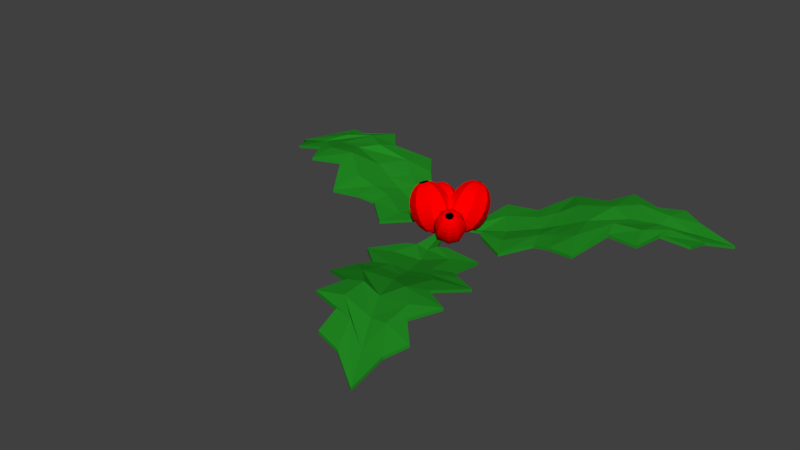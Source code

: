 # Source: Mistletoe.blend  (saved by Blender 2.78.0; exported with 4.5.12 LTS)
import bpy
from mathutils import Matrix  # noqa: F401  (used for matrix-valued properties, if any)

bpy.ops.wm.read_factory_settings(use_empty=True)
scene = bpy.context.scene
scene.name = 'Scene'

# ---- collections
col_collection_1 = bpy.data.collections.new('Collection 1'); scene.collection.children.link(col_collection_1)

# ---- materials (node trees are filled in below, after node groups)
mat_leaves = bpy.data.materials.new('Leaves')
mat_leaves.alpha_threshold = 0.0
mat_leaves.use_transparent_shadow = False
mat_leaves.diffuse_color = (0.016, 0.2582, 0.016, 1.0)
mat_leaves.roughness = 0.5
mat_red = bpy.data.materials.new('Red')
mat_red.alpha_threshold = 0.0
mat_red.use_transparent_shadow = False
mat_red.diffuse_color = (1.0, 0.0, 0.0, 1.0)
mat_red.roughness = 0.5
mat_black = bpy.data.materials.new('Black')
mat_black.alpha_threshold = 0.0
mat_black.use_transparent_shadow = False
mat_black.diffuse_color = (0.0, 0.0, 0.0, 1.0)
mat_black.roughness = 0.5

# ---- material node trees

# ---- world
world_world = bpy.data.worlds.new('World'); scene.world = world_world
world_world.color = (0.05088, 0.05088, 0.05088)
world_world.use_sun_shadow = False
world_world.sun_shadow_jitter_overblur = 0.0
world_world.cycles.sampling_method = 'MANUAL'

# ---- meshes
me_sphere_003 = bpy.data.meshes.new('Sphere.003')
me_sphere_003.from_pydata([(-0.0153, 0.03964, -0.01204), (-0.0509, 0.04245, 0.02737), (-0.04472, 0.04264, 0.02915), (-0.03801, 0.042, 0.02899), (-0.03123, 0.04056, 0.02689), (-0.02484, 0.03843, 0.023), (-0.01928, 0.03576, 0.01759), (-0.01492, 0.03272, 0.01101), (-0.01207, 0.02952, 0.003723), (-0.0109, 0.02637, -0.003778), (-0.01152, 0.02351, -0.01098), (-0.01387, 0.02111, -0.0174), (-0.01779, 0.01935, -0.02258), (-0.04675, 0.03833, 0.03004), (-0.04193, 0.03366, 0.03071), (-0.03677, 0.02877, 0.02932), (-0.03163, 0.02399, 0.02597), (-0.02685, 0.01965, 0.0209), (-0.02276, 0.01604, 0.01444), (-0.01963, 0.01341, 0.007036), (-0.01769, 0.01194, -0.0008072), (-0.01706, 0.01172, -0.008555), (-0.01778, 0.01277, -0.01568), (-0.01981, 0.01503, -0.0217), (-0.05093, 0.03619, 0.02883), (-0.05, 0.02953, 0.02836), (-0.04819, 0.02293, 0.02601), (-0.04562, 0.01684, 0.02192), (-0.04245, 0.01167, 0.01637), (-0.03891, 0.007775, 0.009754), (-0.03523, 0.005425, 0.00251), (-0.03168, 0.004776, -0.004864), (-0.02848, 0.005873, -0.01187), (-0.02586, 0.008641, -0.01802), (-0.02399, 0.01289, -0.02291), (-0.05481, 0.03748, 0.02622), (-0.05751, 0.03202, 0.02333), (-0.0588, 0.02645, 0.0189), (-0.05861, 0.02115, 0.01321), (-0.05694, 0.01648, 0.00666), (-0.05391, 0.01276, -0.0003015), (-0.04973, 0.01024, -0.007203), (-0.04467, 0.009091, -0.01357), (-0.03909, 0.009396, -0.01898), (-0.03336, 0.01113, -0.02305), (-0.02788, 0.01418, -0.02551), (-0.02301, 0.01833, -0.02619), (-0.05612, 0.04144, 0.02376), (-0.06004, 0.03968, 0.01857), (-0.06239, 0.03728, 0.01215), (-0.063, 0.03441, 0.004949), (-0.06184, 0.03127, -0.002551), (-0.05899, 0.02807, -0.009837), (-0.05463, 0.02503, -0.01641), (-0.04906, 0.02235, -0.02183), (-0.04268, 0.02022, -0.02572), (-0.0359, 0.01879, -0.02782), (-0.02919, 0.01814, -0.02798), (-0.0541, 0.04576, 0.02287), (-0.05613, 0.04801, 0.01685), (-0.05685, 0.04907, 0.009727), (-0.05622, 0.04885, 0.001979), (-0.05428, 0.04738, -0.005864), (-0.05115, 0.04474, -0.01327), (-0.04706, 0.04113, -0.01973), (-0.04228, 0.03679, -0.0248), (-0.03714, 0.03201, -0.02815), (-0.03198, 0.02712, -0.02953), (-0.02716, 0.02246, -0.02887), (-0.04991, 0.0479, 0.02408), (-0.04805, 0.05215, 0.01919), (-0.04543, 0.05491, 0.01304), (-0.04223, 0.05601, 0.006036), (-0.03868, 0.05536, -0.001339), (-0.035, 0.05301, -0.008582), (-0.03146, 0.04912, -0.0152), (-0.02829, 0.04395, -0.02074), (-0.02572, 0.03786, -0.02483), (-0.0239, 0.03126, -0.02719), (-0.02298, 0.0246, -0.02766), (-0.04603, 0.04661, 0.02668), (-0.04055, 0.04965, 0.02422), (-0.03482, 0.05139, 0.02015), (-0.02924, 0.0517, 0.01474), (-0.02418, 0.05055, 0.008374), (-0.01999, 0.04803, 0.001473), (-0.01696, 0.04431, -0.005488), (-0.0151, 0.03434, -0.01772), (-0.0164, 0.02877, -0.02216), (-0.0191, 0.02331, -0.02505), (-0.003341, -0.0288, -0.0122), (0.03026, -0.0409, 0.0272), (0.02425, -0.03945, 0.02898), (0.01795, -0.03706, 0.02882), (0.01179, -0.03389, 0.02672), (0.006187, -0.03015, 0.02283), (0.001526, -0.02611, 0.01742), (-0.001877, -0.02202, 0.01084), (-0.00379, -0.01818, 0.003554), (-0.004083, -0.01485, -0.003946), (-0.002735, -0.01224, -0.01115), (0.0001615, -0.01055, -0.01756), (0.004409, -0.00988, -0.02275), (0.02734, -0.03582, 0.02987), (0.02393, -0.03005, 0.03054), (0.02024, -0.02398, 0.02915), (0.01654, -0.01801, 0.0258), (0.01307, -0.01256, 0.02073), (0.01007, -0.008003, 0.01427), (0.007754, -0.00464, 0.006867), (0.006268, -0.002705, -0.0009758), (0.005716, -0.00233, -0.008724), (0.006137, -0.003539, -0.01585), (0.007502, -0.006251, -0.02187), (0.03194, -0.03486, 0.02866), (0.0328, -0.02819, 0.02819), (0.0328, -0.02135, 0.02584), (0.03192, -0.01479, 0.02175), (0.03022, -0.008973, 0.0162), (0.02783, -0.004285, 0.009585), (0.02491, -0.001049, 0.002342), (0.02165, 0.0005145, -0.005033), (0.01827, 0.0002992, -0.01204), (0.01502, -0.00168, -0.01819), (0.0121, -0.005289, -0.02308), (0.03535, -0.03713, 0.02606), (0.03939, -0.03257, 0.02317), (0.0421, -0.02754, 0.01873), (0.04332, -0.02238, 0.01304), (0.04294, -0.01744, 0.006491), (0.041, -0.01305, -0.0004701), (0.03762, -0.009512, -0.007371), (0.03305, -0.007073, -0.01374), (0.02758, -0.005896, -0.01915), (0.0216, -0.006061, -0.02322), (0.01551, -0.007556, -0.02568), (0.009718, -0.01028, -0.02636), (0.03557, -0.0413, 0.02359), (0.03981, -0.04063, 0.0184), (0.04271, -0.03893, 0.01198), (0.04406, -0.03633, 0.004781), (0.04377, -0.03299, -0.002719), (0.04185, -0.02915, -0.01001), (0.03845, -0.02507, -0.01658), (0.03379, -0.02102, -0.022), (0.02819, -0.01729, -0.02589), (0.02203, -0.01411, -0.02799), (0.01573, -0.01173, -0.02815), (0.03247, -0.04493, 0.0227), (0.03384, -0.04764, 0.01668), (0.03426, -0.04885, 0.009558), (0.03371, -0.04847, 0.00181), (0.03222, -0.04654, -0.006032), (0.0299, -0.04317, -0.01344), (0.02691, -0.03861, -0.0199), (0.02344, -0.03316, -0.02497), (0.01974, -0.0272, -0.02832), (0.01605, -0.02112, -0.0297), (0.01263, -0.01535, -0.02904), (0.02788, -0.04589, 0.02391), (0.02496, -0.0495, 0.01903), (0.0217, -0.05148, 0.01287), (0.01833, -0.05169, 0.005868), (0.01507, -0.05013, -0.001507), (0.01214, -0.04689, -0.008751), (0.009752, -0.0422, -0.01537), (0.008059, -0.03638, -0.02091), (0.007179, -0.02983, -0.025), (0.007171, -0.02298, -0.02736), (0.008038, -0.01632, -0.02782), (0.02447, -0.04362, 0.02651), (0.01838, -0.04512, 0.02405), (0.01239, -0.04528, 0.01998), (0.006929, -0.0441, 0.01458), (0.002354, -0.04166, 0.008206), (-0.00102, -0.03813, 0.001305), (-0.002962, -0.03374, -0.005657), (-0.002129, -0.02363, -0.01789), (0.0005899, -0.0186, -0.02233), (0.004631, -0.01405, -0.02522), (0.03902, 0.01481, -0.005652), (0.01543, 0.05316, 0.04403), (0.02021, 0.04701, 0.04628), (0.02454, 0.0397, 0.04608), (0.02812, 0.03173, 0.04344), (0.0307, 0.02364, 0.03853), (0.03211, 0.01599, 0.0317), (0.03225, 0.009286, 0.02341), (0.03112, 0.003997, 0.01422), (0.02878, 0.0004791, 0.004761), (0.02541, -0.001027, -0.004321), (0.02122, -0.000418, -0.01241), (0.01651, 0.002263, -0.01895), (0.01431, 0.04587, 0.0474), (0.01314, 0.0375, 0.04824), (0.01199, 0.02861, 0.04649), (0.01095, 0.01982, 0.04228), (0.01008, 0.01172, 0.03588), (0.009447, 0.004871, 0.02773), (0.009089, -0.0002686, 0.0184), (0.009032, -0.003345, 0.008507), (0.00928, -0.004149, -0.001263), (0.009816, -0.002626, -0.01025), (0.0106, 0.001121, -0.01783), (0.009025, 0.04854, 0.04587), (0.002927, 0.04265, 0.04529), (-0.00245, 0.0359, 0.04232), (-0.006739, 0.02874, 0.03716), (-0.009648, 0.02168, 0.03017), (-0.01098, 0.01518, 0.02182), (-0.01064, 0.009685, 0.01269), (-0.008658, 0.005579, 0.003391), (-0.005164, 0.003137, -0.00544), (-0.0003969, 0.002526, -0.0132), (0.005318, 0.003788, -0.01936), (0.007451, 0.05345, 0.04259), (-0.0001135, 0.05214, 0.03895), (-0.00675, 0.04932, 0.03335), (-0.01201, 0.04519, 0.02618), (-0.01552, 0.04002, 0.01792), (-0.01706, 0.03416, 0.009144), (-0.01652, 0.02803, 0.0004424), (-0.01392, 0.02202, -0.00759), (-0.009464, 0.01656, -0.01441), (-0.003438, 0.01202, -0.01954), (0.003744, 0.008702, -0.02264), (0.01159, 0.006835, -0.02351), (0.01051, 0.05774, 0.03948), (0.0058, 0.06042, 0.03294), (0.001613, 0.06103, 0.02485), (-0.001764, 0.05952, 0.01577), (-0.004099, 0.056, 0.006308), (-0.005234, 0.05071, -0.00288), (-0.005092, 0.04401, -0.01117), (-0.003683, 0.03636, -0.018), (-0.001101, 0.02827, -0.02291), (0.002476, 0.0203, -0.02555), (0.006804, 0.01299, -0.02576), (0.01641, 0.05888, 0.03836), (0.0172, 0.06263, 0.03077), (0.01774, 0.06415, 0.02179), (0.01799, 0.06334, 0.01202), (0.01793, 0.06027, 0.00213), (0.01757, 0.05513, -0.007205), (0.01694, 0.04828, -0.01535), (0.01607, 0.04018, -0.02175), (0.01502, 0.03139, -0.02597), (0.01388, 0.0225, -0.02772), (0.01271, 0.01413, -0.02688), (0.0217, 0.05621, 0.03989), (0.02742, 0.05747, 0.03373), (0.03218, 0.05686, 0.02597), (0.03568, 0.05442, 0.01714), (0.03766, 0.05031, 0.007837), (0.038, 0.04482, -0.001297), (0.03667, 0.03832, -0.009644), (0.03376, 0.03126, -0.01663), (0.02947, 0.0241, -0.02179), (0.02409, 0.01735, -0.02476), (0.01799, 0.01146, -0.02535), (0.02328, 0.0513, 0.04317), (0.03046, 0.04798, 0.04007), (0.03648, 0.04343, 0.03493), (0.04094, 0.03798, 0.02812), (0.04353, 0.03197, 0.02008), (0.04408, 0.02584, 0.01138), (0.04254, 0.01998, 0.002604), (0.03377, 0.01068, -0.01282), (0.02713, 0.007857, -0.01842), (0.01957, 0.006547, -0.02207), (-0.02271, 0.01668, -0.008508), (-0.04332, -0.01005, 0.04943), (-0.03753, -0.004402, 0.05001), (-0.0312, 0.0008628, 0.04791), (-0.02476, 0.005384, 0.04329), (-0.01864, 0.008853, 0.03645), (-0.01327, 0.01103, 0.02787), (-0.009016, 0.01178, 0.01812), (-0.00616, 0.01103, 0.007875), (-0.0049, 0.008853, -0.002171), (-0.005323, 0.005384, -0.01133), (-0.007399, 0.0008628, -0.01899), (-0.01099, -0.004402, -0.02461), (-0.03533, -0.01005, 0.05079), (-0.02694, -0.01005, 0.04943), (-0.01873, -0.01005, 0.04543), (-0.01126, -0.01005, 0.03908), (-0.005044, -0.01005, 0.0308), (-0.0004964, -0.01005, 0.02115), (0.002069, -0.01005, 0.0108), (0.002478, -0.01005, 0.0004535), (0.0007011, -0.01005, -0.00919), (-0.003139, -0.01005, -0.01747), (-0.008781, -0.01005, -0.02383), (-0.03753, -0.0157, 0.05001), (-0.0312, -0.02097, 0.04791), (-0.02476, -0.02549, 0.04329), (-0.01864, -0.02896, 0.03645), (-0.01327, -0.03114, 0.02787), (-0.009016, -0.03188, 0.01812), (-0.00616, -0.03114, 0.007875), (-0.0049, -0.02896, -0.002171), (-0.005323, -0.02549, -0.01133), (-0.007399, -0.02097, -0.01899), (-0.01099, -0.0157, -0.02461), (-0.04286, -0.01804, 0.04811), (-0.04148, -0.02549, 0.04425), (-0.0393, -0.03188, 0.03811), (-0.03645, -0.03679, 0.03012), (-0.03314, -0.03987, 0.0208), (-0.02958, -0.04092, 0.0108), (-0.02603, -0.03987, 0.000807), (-0.02271, -0.03679, -0.008508), (-0.01987, -0.03188, -0.01651), (-0.01768, -0.02549, -0.02265), (-0.01631, -0.01804, -0.0265), (-0.01584, -0.01005, -0.02782), (-0.04818, -0.0157, 0.04622), (-0.05177, -0.02097, 0.04059), (-0.05384, -0.02549, 0.03294), (-0.05427, -0.02896, 0.02378), (-0.05301, -0.03114, 0.01373), (-0.05015, -0.03188, 0.003486), (-0.04589, -0.03114, -0.006261), (-0.04052, -0.02896, -0.01485), (-0.03441, -0.02549, -0.02168), (-0.02797, -0.02097, -0.0263), (-0.02163, -0.0157, -0.0284), (-0.05038, -0.01005, 0.04543), (-0.05603, -0.01005, 0.03908), (-0.05987, -0.01005, 0.0308), (-0.06164, -0.01005, 0.02115), (-0.06124, -0.01005, 0.0108), (-0.05867, -0.01005, 0.0004553), (-0.05412, -0.01005, -0.009189), (-0.0479, -0.01005, -0.01747), (-0.04043, -0.01005, -0.02383), (-0.03223, -0.01005, -0.02782), (-0.02384, -0.01005, -0.02918), (-0.04818, -0.004402, 0.04622), (-0.05177, 0.0008628, 0.04059), (-0.05384, 0.005384, 0.03294), (-0.05427, 0.008853, 0.02378), (-0.05301, 0.01103, 0.01373), (-0.05015, 0.01178, 0.003486), (-0.04589, 0.01103, -0.006261), (-0.04052, 0.008853, -0.01485), (-0.03441, 0.005384, -0.02168), (-0.02797, 0.0008629, -0.0263), (-0.02163, -0.004402, -0.0284), (-0.04286, -0.002062, 0.04811), (-0.04148, 0.005384, 0.04425), (-0.0393, 0.01178, 0.03811), (-0.03645, 0.01668, 0.03012), (-0.03314, 0.01977, 0.0208), (-0.02958, 0.02082, 0.0108), (-0.02603, 0.01977, 0.000807), (-0.01987, 0.01178, -0.01651), (-0.01768, 0.005384, -0.02265), (-0.01631, -0.002062, -0.0265), (0.07305, -0.3628, 0.005568), (0.07306, -0.3628, 0.0008192), (-0.02233, -0.07469, -0.02142), (-0.02233, -0.07469, -0.02609), (0.1794, -0.3141, 0.005197), (0.1794, -0.314, 0.0004477), (0.0343, -0.04878, -0.02142), (0.0343, -0.04878, -0.02609), (0.005984, -0.06173, -0.02867), (0.005984, -0.06173, -0.03334), (0.1601, -0.4004, -0.02109), (0.1601, -0.4004, -0.02576), (-0.008174, -0.06821, -0.02142), (0.1108, -0.37, -0.007023), (-0.008174, -0.06821, -0.02609), (0.1108, -0.3701, -0.002212), (0.02014, -0.05525, -0.02609), (0.164, -0.3457, -0.00245), (0.02014, -0.05525, -0.02142), (0.164, -0.3456, -0.007263), (-0.05647, -0.1241, -0.0213), (-0.01516, -0.1599, -0.01454), (-0.02073, -0.1874, -0.008255), (-0.03188, -0.2287, -0.003999), (0.02417, -0.2568, 0.01441), (0.014, -0.3049, 0.0153), (0.06416, -0.3195, 0.0145), (0.06419, -0.3194, 0.009648), (0.01399, -0.3049, 0.0107), (0.02417, -0.2568, 0.009739), (-0.03188, -0.2287, -0.008669), (-0.02073, -0.1874, -0.01293), (-0.01516, -0.1599, -0.01921), (-0.05647, -0.1241, -0.02597), (0.1481, -0.281, 0.01413), (0.1689, -0.234, 0.01546), (0.1261, -0.2102, 0.01448), (0.1495, -0.1457, -0.003999), (0.1128, -0.1263, -0.008255), (0.09112, -0.1113, -0.01454), (0.09397, -0.05527, -0.0213), (0.09397, -0.05527, -0.02597), (0.09112, -0.1113, -0.01921), (0.1128, -0.1263, -0.01293), (0.1495, -0.1457, -0.008669), (0.1261, -0.2102, 0.009806), (0.1689, -0.2341, 0.01086), (0.1481, -0.2809, 0.009267), (0.02103, -0.09594, -0.03103), (0.04108, -0.1465, -0.01946), (0.05109, -0.1735, -0.01043), (0.06323, -0.2068, 0.001246), (0.0862, -0.2616, 0.01007), (0.1069, -0.3028, 0.004515), (0.1322, -0.3489, -0.01018), (0.02103, -0.09594, -0.02636), (0.04108, -0.1465, -0.01479), (0.05109, -0.1735, -0.005763), (0.06323, -0.2068, 0.005916), (0.0862, -0.2616, 0.01474), (0.1069, -0.3028, 0.009185), (0.1322, -0.3489, -0.005513), (-0.01806, -0.1091, -0.02057), (0.01236, -0.1514, -0.01191), (0.01465, -0.1782, -0.005362), (0.01315, -0.2126, 0.005227), (0.05188, -0.2532, 0.02015), (0.05567, -0.2957, 0.01961), (0.09223, -0.3242, 0.01321), (-0.01806, -0.1091, -0.02524), (0.01236, -0.1514, -0.01658), (0.01465, -0.1782, -0.01003), (0.01315, -0.2126, 0.0005566), (0.05188, -0.2532, 0.01197), (0.05567, -0.2957, 0.01494), (0.09223, -0.3242, 0.00503), (0.05716, -0.07465, -0.02524), (0.0655, -0.1271, -0.01658), (0.0814, -0.1476, -0.01003), (0.1038, -0.1711, 0.0005566), (0.1028, -0.23, 0.01569), (0.1331, -0.2602, 0.01481), (0.1342, -0.305, 0.008261), (0.05716, -0.07465, -0.02057), (0.0655, -0.1271, -0.01191), (0.0814, -0.1476, -0.005362), (0.1038, -0.1711, 0.005227), (0.1028, -0.23, 0.02036), (0.1331, -0.2602, 0.01948), (0.1342, -0.305, 0.01293), (-0.331, 0.1567, 0.005568), (-0.331, 0.1567, 0.0008192), (-0.04433, 0.05713, -0.02142), (-0.04433, 0.05713, -0.02609), (-0.357, 0.04263, 0.005197), (-0.357, 0.0426, 0.0004477), (-0.05822, -0.003584, -0.02142), (-0.05822, -0.003584, -0.02609), (-0.05128, 0.02677, -0.02867), (-0.05128, 0.02677, -0.03334), (-0.4138, 0.1105, -0.02109), (-0.4138, 0.1105, -0.02576), (-0.04781, 0.04195, -0.02142), (-0.3598, 0.1311, -0.007023), (-0.04781, 0.04195, -0.02609), (-0.3598, 0.1311, -0.002212), (-0.05475, 0.01159, -0.02609), (-0.3728, 0.07409, -0.00245), (-0.05475, 0.01159, -0.02142), (-0.3727, 0.07405, -0.007263), (-0.06279, 0.1143, -0.0213), (-0.1164, 0.1033, -0.01454), (-0.1347, 0.1244, -0.008255), (-0.1608, 0.1584, -0.003999), (-0.2172, 0.131, 0.01441), (-0.2491, 0.1683, 0.0153), (-0.2912, 0.1374, 0.0145), (-0.2912, 0.1373, 0.009648), (-0.2491, 0.1683, 0.0107), (-0.2172, 0.131, 0.009739), (-0.1608, 0.1584, -0.008669), (-0.1347, 0.1244, -0.01293), (-0.1164, 0.1033, -0.01921), (-0.06279, 0.1143, -0.02597), (-0.3117, 0.04733, 0.01413), (-0.2871, 0.002294, 0.01546), (-0.2422, 0.02172, 0.01448), (-0.2052, -0.03603, -0.003999), (-0.1675, -0.01871, -0.008255), (-0.1424, -0.01064, -0.01454), (-0.09967, -0.04699, -0.0213), (-0.09967, -0.04699, -0.02597), (-0.1424, -0.01064, -0.01921), (-0.1675, -0.01871, -0.01293), (-0.2052, -0.03603, -0.008669), (-0.2422, 0.02172, 0.009806), (-0.2871, 0.002317, 0.01086), (-0.3117, 0.04727, 0.009267), (-0.08758, 0.03564, -0.03103), (-0.1399, 0.05045, -0.01946), (-0.1675, 0.05898, -0.01043), (-0.2013, 0.06959, 0.001246), (-0.2587, 0.08468, 0.01007), (-0.304, 0.09336, 0.004515), (-0.3559, 0.1013, -0.01018), (-0.08758, 0.03564, -0.02636), (-0.1399, 0.05045, -0.01479), (-0.1675, 0.05898, -0.005763), (-0.2013, 0.06959, 0.005916), (-0.2587, 0.08468, 0.01474), (-0.304, 0.09336, 0.009185), (-0.3559, 0.1013, -0.005513), (-0.07422, 0.07465, -0.02057), (-0.1263, 0.07625, -0.01191), (-0.149, 0.09071, -0.005362), (-0.1754, 0.1129, 0.005227), (-0.2312, 0.1068, 0.02015), (-0.2672, 0.1297, 0.01961), (-0.3121, 0.118, 0.01321), (-0.07422, 0.07465, -0.02524), (-0.1263, 0.07625, -0.01658), (-0.149, 0.09071, -0.01003), (-0.1754, 0.1129, 0.0005566), (-0.2312, 0.1068, 0.01197), (-0.2672, 0.1297, 0.01494), (-0.3121, 0.118, 0.005029), (-0.09266, -0.005985, -0.02524), (-0.1393, 0.01927, -0.01658), (-0.1653, 0.01916, -0.01003), (-0.1976, 0.01565, 0.0005566), (-0.2437, 0.05223, 0.01569), (-0.2862, 0.04659, 0.01481), (-0.3223, 0.07296, 0.008261), (-0.09266, -0.005985, -0.02057), (-0.1393, 0.01927, -0.01191), (-0.1653, 0.01916, -0.005362), (-0.1976, 0.01565, 0.005227), (-0.2437, 0.05223, 0.02036), (-0.2862, 0.04659, 0.01948), (-0.3223, 0.07296, 0.01293), (0.2631, 0.1902, 0.01293), (0.2186, 0.185, 0.01948), (0.1914, 0.1519, 0.02036), (0.1327, 0.1474, 0.005227), (0.1114, 0.1228, -0.005362), (0.09243, 0.1051, -0.01191), (0.04104, 0.09182, -0.02057), (0.2631, 0.1902, 0.008261), (0.2186, 0.185, 0.01481), (0.1914, 0.1519, 0.01569), (0.1327, 0.1474, 0.0005566), (0.1114, 0.1228, -0.01003), (0.09243, 0.1051, -0.01658), (0.04104, 0.09182, -0.02524), (0.2862, 0.1503, 0.00503), (0.2613, 0.1112, 0.01494), (0.2193, 0.1034, 0.01197), (0.1825, 0.06101, 0.0005566), (0.1481, 0.05926, -0.01003), (0.1217, 0.05445, -0.01658), (0.0824, 0.02018, -0.02524), (0.2862, 0.1503, 0.01321), (0.2613, 0.1112, 0.01961), (0.2193, 0.1034, 0.02015), (0.1825, 0.06101, 0.005227), (0.1481, 0.05926, -0.005362), (0.1217, 0.05445, -0.01191), (0.0824, 0.02018, -0.02057), (0.307, 0.1924, -0.005513), (0.2635, 0.1628, 0.009185), (0.2244, 0.1384, 0.01474), (0.172, 0.1103, 0.005916), (0.1401, 0.0951, -0.005763), (0.114, 0.08258, -0.01479), (0.06564, 0.05786, -0.02636), (0.307, 0.1924, -0.01018), (0.2635, 0.1628, 0.004515), (0.2244, 0.1384, 0.01007), (0.172, 0.1103, 0.001246), (0.1401, 0.0951, -0.01043), (0.114, 0.08258, -0.01946), (0.06564, 0.05786, -0.03103), (0.2378, 0.2018, 0.009267), (0.1892, 0.2181, 0.01086), (0.1695, 0.1733, 0.009806), (0.1031, 0.1904, -0.008669), (0.0872, 0.152, -0.01293), (0.07434, 0.1291, -0.01921), (0.01828, 0.1266, -0.02597), (0.01828, 0.1266, -0.0213), (0.07434, 0.1291, -0.01454), (0.0872, 0.152, -0.008255), (0.1031, 0.1904, -0.003999), (0.1695, 0.1733, 0.01448), (0.1892, 0.2181, 0.01546), (0.2379, 0.2018, 0.01413), (0.101, -0.01664, -0.02597), (0.1328, 0.02786, -0.01921), (0.1606, 0.02491, -0.01293), (0.2028, 0.0177, -0.008669), (0.2255, 0.07615, 0.009739), (0.2743, 0.07055, 0.0107), (0.284, 0.1219, 0.009648), (0.2841, 0.1219, 0.0145), (0.2743, 0.07056, 0.0153), (0.2255, 0.07615, 0.01441), (0.2028, 0.0177, -0.003999), (0.1606, 0.02491, -0.008255), (0.1328, 0.02786, -0.01454), (0.101, -0.01664, -0.0213), (0.3008, 0.2237, -0.007263), (0.02522, 0.05314, -0.02142), (0.3008, 0.2237, -0.00245), (0.02522, 0.05314, -0.02609), (0.3301, 0.1731, -0.002212), (0.04079, 0.02617, -0.02609), (0.33, 0.1731, -0.007023), (0.04079, 0.02617, -0.02142), (0.3556, 0.225, -0.02576), (0.3556, 0.225, -0.02109), (0.033, 0.03966, -0.03334), (0.033, 0.03966, -0.02867), (0.01744, 0.06662, -0.02609), (0.01744, 0.06662, -0.02142), (0.2678, 0.2361, 0.0004477), (0.2679, 0.2361, 0.005197), (0.04857, 0.01269, -0.02609), (0.04857, 0.01269, -0.02142), (0.3264, 0.1348, 0.0008192), (0.3264, 0.1348, 0.005568), (-0.001418, -0.007932, -0.02329), (-0.001418, -0.007932, -0.02213), (-0.008412, -0.01113, -0.02329), (-0.004915, -0.009532, -0.02508), (-0.008412, -0.01113, -0.02213), (-0.004915, -0.009532, -0.02392), (-0.01661, 0.004042, -0.02322), (-0.01575, 0.007791, -0.02501), (-0.01489, 0.01154, -0.02437), (-0.01575, 0.007791, -0.02616), (-0.01489, 0.01154, -0.02322), (-0.01661, 0.004042, -0.02437), (0.005067, 0.01097, -0.02524), (0.003144, 0.0143, -0.02345), (0.005067, 0.01097, -0.02409), (0.00699, 0.007642, -0.0223), (0.00699, 0.007642, -0.02345), (0.003144, 0.0143, -0.0223), (-0.02246, -0.01293, -0.02594), (-0.02246, -0.01293, -0.02156), (-0.02246, 0.02064, -0.02594), (-0.02246, 0.02064, -0.02156), (0.01111, -0.01293, -0.02594), (0.01111, -0.01293, -0.02156), (0.01111, 0.02064, -0.02594), (0.01111, 0.02064, -0.02156)], [], [(86, 85, 7, 8), (83, 82, 4, 5), (89, 88, 11, 12), (80, 1, 2), (0, 86, 8, 9), (84, 83, 5, 6), (46, 89, 12), (81, 80, 2, 3), (87, 0, 9, 10), (85, 84, 6, 7), (82, 81, 3, 4), (88, 87, 10, 11), (6, 5, 16, 17), (46, 12, 23), (3, 2, 13, 14), (10, 9, 20, 21), (7, 6, 17, 18), (4, 3, 14, 15), (11, 10, 21, 22), (8, 7, 18, 19), (5, 4, 15, 16), (12, 11, 22, 23), (2, 1, 13), (9, 8, 19, 20), (16, 15, 26, 27), (23, 22, 33, 34), (13, 1, 24), (20, 19, 30, 31), (17, 16, 27, 28), (46, 23, 34), (14, 13, 24, 25), (21, 20, 31, 32), (18, 17, 28, 29), (15, 14, 25, 26), (22, 21, 32, 33), (19, 18, 29, 30), (29, 28, 39, 40), (26, 25, 36, 37), (33, 32, 43, 44), (30, 29, 40, 41), (27, 26, 37, 38), (34, 33, 44, 45), (24, 1, 35), (31, 30, 41, 42), (28, 27, 38, 39), (46, 34, 45), (25, 24, 35, 36), (32, 31, 42, 43), (39, 38, 50, 51), (46, 45, 57), (36, 35, 47, 48), (43, 42, 54, 55), (40, 39, 51, 52), (37, 36, 48, 49), (44, 43, 55, 56), (41, 40, 52, 53), (38, 37, 49, 50), (45, 44, 56, 57), (35, 1, 47), (42, 41, 53, 54), (53, 52, 63, 64), (50, 49, 60, 61), (57, 56, 67, 68), (47, 1, 58), (54, 53, 64, 65), (51, 50, 61, 62), (46, 57, 68), (48, 47, 58, 59), (55, 54, 65, 66), (52, 51, 62, 63), (49, 48, 59, 60), (56, 55, 66, 67), (63, 62, 73, 74), (60, 59, 70, 71), (67, 66, 77, 78), (64, 63, 74, 75), (61, 60, 71, 72), (68, 67, 78, 79), (58, 1, 69), (65, 64, 75, 76), (62, 61, 72, 73), (46, 68, 79), (59, 58, 69, 70), (66, 65, 76, 77), (76, 75, 86, 0), (73, 72, 83, 84), (46, 79, 89), (70, 69, 80, 81), (77, 76, 0, 87), (74, 73, 84, 85), (71, 70, 81, 82), (78, 77, 87, 88), (75, 74, 85, 86), (72, 71, 82, 83), (79, 78, 88, 89), (69, 1, 80), (176, 175, 97, 98), (173, 172, 94, 95), (179, 178, 101, 102), (170, 91, 92), (90, 176, 98, 99), (174, 173, 95, 96), (136, 179, 102), (171, 170, 92, 93), (177, 90, 99, 100), (175, 174, 96, 97), (172, 171, 93, 94), (178, 177, 100, 101), (96, 95, 106, 107), (136, 102, 113), (93, 92, 103, 104), (100, 99, 110, 111), (97, 96, 107, 108), (94, 93, 104, 105), (101, 100, 111, 112), (98, 97, 108, 109), (95, 94, 105, 106), (102, 101, 112, 113), (92, 91, 103), (99, 98, 109, 110), (106, 105, 116, 117), (113, 112, 123, 124), (103, 91, 114), (110, 109, 120, 121), (107, 106, 117, 118), (136, 113, 124), (104, 103, 114, 115), (111, 110, 121, 122), (108, 107, 118, 119), (105, 104, 115, 116), (112, 111, 122, 123), (109, 108, 119, 120), (119, 118, 129, 130), (116, 115, 126, 127), (123, 122, 133, 134), (120, 119, 130, 131), (117, 116, 127, 128), (124, 123, 134, 135), (114, 91, 125), (121, 120, 131, 132), (118, 117, 128, 129), (136, 124, 135), (115, 114, 125, 126), (122, 121, 132, 133), (129, 128, 140, 141), (136, 135, 147), (126, 125, 137, 138), (133, 132, 144, 145), (130, 129, 141, 142), (127, 126, 138, 139), (134, 133, 145, 146), (131, 130, 142, 143), (128, 127, 139, 140), (135, 134, 146, 147), (125, 91, 137), (132, 131, 143, 144), (143, 142, 153, 154), (140, 139, 150, 151), (147, 146, 157, 158), (137, 91, 148), (144, 143, 154, 155), (141, 140, 151, 152), (136, 147, 158), (138, 137, 148, 149), (145, 144, 155, 156), (142, 141, 152, 153), (139, 138, 149, 150), (146, 145, 156, 157), (153, 152, 163, 164), (150, 149, 160, 161), (157, 156, 167, 168), (154, 153, 164, 165), (151, 150, 161, 162), (158, 157, 168, 169), (148, 91, 159), (155, 154, 165, 166), (152, 151, 162, 163), (136, 158, 169), (149, 148, 159, 160), (156, 155, 166, 167), (166, 165, 176, 90), (163, 162, 173, 174), (136, 169, 179), (160, 159, 170, 171), (167, 166, 90, 177), (164, 163, 174, 175), (161, 160, 171, 172), (168, 167, 177, 178), (165, 164, 175, 176), (162, 161, 172, 173), (169, 168, 178, 179), (159, 91, 170), (266, 265, 187, 188), (263, 262, 184, 185), (269, 268, 191, 192), (260, 181, 182), (180, 266, 188, 189), (264, 263, 185, 186), (226, 269, 192), (261, 260, 182, 183), (267, 180, 189, 190), (265, 264, 186, 187), (262, 261, 183, 184), (268, 267, 190, 191), (186, 185, 196, 197), (226, 192, 203), (183, 182, 193, 194), (190, 189, 200, 201), (187, 186, 197, 198), (184, 183, 194, 195), (191, 190, 201, 202), (188, 187, 198, 199), (185, 184, 195, 196), (192, 191, 202, 203), (182, 181, 193), (189, 188, 199, 200), (196, 195, 206, 207), (203, 202, 213, 214), (193, 181, 204), (200, 199, 210, 211), (197, 196, 207, 208), (226, 203, 214), (194, 193, 204, 205), (201, 200, 211, 212), (198, 197, 208, 209), (195, 194, 205, 206), (202, 201, 212, 213), (199, 198, 209, 210), (209, 208, 219, 220), (206, 205, 216, 217), (213, 212, 223, 224), (210, 209, 220, 221), (207, 206, 217, 218), (214, 213, 224, 225), (204, 181, 215), (211, 210, 221, 222), (208, 207, 218, 219), (226, 214, 225), (205, 204, 215, 216), (212, 211, 222, 223), (219, 218, 230, 231), (226, 225, 237), (216, 215, 227, 228), (223, 222, 234, 235), (220, 219, 231, 232), (217, 216, 228, 229), (224, 223, 235, 236), (221, 220, 232, 233), (218, 217, 229, 230), (225, 224, 236, 237), (215, 181, 227), (222, 221, 233, 234), (233, 232, 243, 244), (230, 229, 240, 241), (237, 236, 247, 248), (227, 181, 238), (234, 233, 244, 245), (231, 230, 241, 242), (226, 237, 248), (228, 227, 238, 239), (235, 234, 245, 246), (232, 231, 242, 243), (229, 228, 239, 240), (236, 235, 246, 247), (243, 242, 253, 254), (240, 239, 250, 251), (247, 246, 257, 258), (244, 243, 254, 255), (241, 240, 251, 252), (248, 247, 258, 259), (238, 181, 249), (245, 244, 255, 256), (242, 241, 252, 253), (226, 248, 259), (239, 238, 249, 250), (246, 245, 256, 257), (256, 255, 266, 180), (253, 252, 263, 264), (226, 259, 269), (250, 249, 260, 261), (257, 256, 180, 267), (254, 253, 264, 265), (251, 250, 261, 262), (258, 257, 267, 268), (255, 254, 265, 266), (252, 251, 262, 263), (259, 258, 268, 269), (249, 181, 260), (356, 355, 277, 278), (353, 352, 274, 275), (359, 358, 281, 282), (350, 271, 272), (270, 356, 278, 279), (354, 353, 275, 276), (316, 359, 282), (351, 350, 272, 273), (357, 270, 279, 280), (355, 354, 276, 277), (352, 351, 273, 274), (358, 357, 280, 281), (276, 275, 286, 287), (316, 282, 293), (273, 272, 283, 284), (280, 279, 290, 291), (277, 276, 287, 288), (274, 273, 284, 285), (281, 280, 291, 292), (278, 277, 288, 289), (275, 274, 285, 286), (282, 281, 292, 293), (272, 271, 283), (279, 278, 289, 290), (286, 285, 296, 297), (293, 292, 303, 304), (283, 271, 294), (290, 289, 300, 301), (287, 286, 297, 298), (316, 293, 304), (284, 283, 294, 295), (291, 290, 301, 302), (288, 287, 298, 299), (285, 284, 295, 296), (292, 291, 302, 303), (289, 288, 299, 300), (299, 298, 309, 310), (296, 295, 306, 307), (303, 302, 313, 314), (300, 299, 310, 311), (297, 296, 307, 308), (304, 303, 314, 315), (294, 271, 305), (301, 300, 311, 312), (298, 297, 308, 309), (316, 304, 315), (295, 294, 305, 306), (302, 301, 312, 313), (309, 308, 320, 321), (316, 315, 327), (306, 305, 317, 318), (313, 312, 324, 325), (310, 309, 321, 322), (307, 306, 318, 319), (314, 313, 325, 326), (311, 310, 322, 323), (308, 307, 319, 320), (315, 314, 326, 327), (305, 271, 317), (312, 311, 323, 324), (323, 322, 333, 334), (320, 319, 330, 331), (327, 326, 337, 338), (317, 271, 328), (324, 323, 334, 335), (321, 320, 331, 332), (316, 327, 338), (318, 317, 328, 329), (325, 324, 335, 336), (322, 321, 332, 333), (319, 318, 329, 330), (326, 325, 336, 337), (333, 332, 343, 344), (330, 329, 340, 341), (337, 336, 347, 348), (334, 333, 344, 345), (331, 330, 341, 342), (338, 337, 348, 349), (328, 271, 339), (335, 334, 345, 346), (332, 331, 342, 343), (316, 338, 349), (329, 328, 339, 340), (336, 335, 346, 347), (346, 345, 356, 270), (343, 342, 353, 354), (316, 349, 359), (340, 339, 350, 351), (347, 346, 270, 357), (344, 343, 354, 355), (341, 340, 351, 352), (348, 347, 357, 358), (345, 344, 355, 356), (342, 341, 352, 353), (349, 348, 358, 359), (339, 271, 350), (424, 425, 418, 417), (400, 399, 402, 401), (412, 413, 434, 433), (437, 438, 410, 409), (410, 411, 432, 431), (376, 436, 408, 369), (382, 383, 425, 424), (385, 386, 428, 427), (383, 384, 426, 425), (369, 408, 429, 374), (426, 427, 420, 419), (439, 440, 412, 411), (395, 394, 407, 406), (372, 422, 415, 368), (362, 380, 422, 372), (408, 409, 430, 429), (384, 385, 427, 426), (409, 410, 431, 430), (411, 412, 433, 432), (385, 384, 389, 388), (430, 431, 391, 392), (429, 430, 392, 393), (398, 397, 404, 403), (397, 396, 405, 404), (386, 385, 388, 387), (413, 414, 435, 434), (401, 402, 437, 436), (402, 403, 438, 437), (403, 404, 439, 438), (404, 405, 440, 439), (447, 448, 395, 396), (380, 362, 363, 393), (448, 449, 394, 395), (449, 377, 364, 394), (377, 370, 371, 379), (446, 447, 396, 397), (431, 432, 390, 391), (396, 395, 406, 405), (374, 429, 393, 363), (381, 380, 393, 392), (407, 365, 379, 442), (415, 416, 444, 443), (419, 420, 448, 447), (378, 366, 367, 376), (435, 373, 361, 387), (458, 637, 640, 462), (405, 406, 441, 440), (382, 381, 392, 391), (444, 445, 398, 399), (432, 433, 389, 390), (384, 383, 390, 389), (383, 382, 391, 390), (366, 400, 401, 367), (422, 423, 416, 415), (394, 364, 365, 407), (442, 379, 371, 414), (362, 372, 374, 363), (445, 446, 397, 398), (399, 398, 403, 402), (433, 434, 388, 389), (381, 382, 424, 423), (436, 437, 409, 408), (427, 428, 421, 420), (425, 426, 419, 418), (423, 424, 417, 416), (443, 444, 399, 400), (386, 360, 375, 428), (380, 381, 423, 422), (367, 401, 436, 376), (378, 443, 400, 366), (416, 417, 445, 444), (421, 370, 377, 449), (414, 371, 373, 435), (440, 441, 413, 412), (406, 407, 442, 441), (420, 421, 449, 448), (418, 419, 447, 446), (368, 415, 443, 378), (364, 377, 379, 365), (360, 386, 387, 361), (438, 439, 411, 410), (441, 442, 414, 413), (428, 375, 370, 421), (375, 360, 361, 373), (434, 435, 387, 388), (417, 418, 446, 445), (617, 645, 646, 615), (370, 375, 373, 371), (470, 452, 453, 483), (468, 456, 457, 466), (484, 454, 455, 497), (465, 450, 451, 463), (539, 467, 454, 484), (525, 463, 451, 477), (532, 469, 461, 504), (518, 465, 460, 511), (467, 460, 461, 469), (468, 636, 637, 458), (452, 462, 464, 453), (476, 450, 465, 518), (504, 461, 463, 525), (460, 465, 463, 461), (454, 467, 469, 455), (497, 455, 469, 532), (511, 460, 467, 539), (376, 630, 631, 378), (458, 505, 533, 468), (505, 506, 534, 533), (506, 507, 535, 534), (507, 508, 536, 535), (508, 509, 537, 536), (509, 510, 538, 537), (510, 511, 539, 538), (457, 491, 526, 466), (491, 492, 527, 526), (492, 493, 528, 527), (493, 494, 529, 528), (494, 495, 530, 529), (495, 496, 531, 530), (496, 497, 532, 531), (459, 498, 519, 464), (498, 499, 520, 519), (499, 500, 521, 520), (500, 501, 522, 521), (501, 502, 523, 522), (502, 503, 524, 523), (503, 504, 525, 524), (452, 470, 512, 462), (470, 471, 513, 512), (471, 472, 514, 513), (472, 473, 515, 514), (473, 474, 516, 515), (474, 475, 517, 516), (475, 476, 518, 517), (462, 512, 505, 458), (512, 513, 506, 505), (513, 514, 507, 506), (514, 515, 508, 507), (515, 516, 509, 508), (516, 517, 510, 509), (517, 518, 511, 510), (466, 526, 498, 459), (526, 527, 499, 498), (527, 528, 500, 499), (528, 529, 501, 500), (529, 530, 502, 501), (530, 531, 503, 502), (531, 532, 504, 503), (464, 519, 483, 453), (519, 520, 482, 483), (520, 521, 481, 482), (521, 522, 480, 481), (522, 523, 479, 480), (523, 524, 478, 479), (524, 525, 477, 478), (468, 533, 490, 456), (533, 534, 489, 490), (534, 535, 488, 489), (535, 536, 487, 488), (536, 537, 486, 487), (537, 538, 485, 486), (538, 539, 484, 485), (456, 490, 491, 457), (490, 489, 492, 491), (489, 488, 493, 492), (488, 487, 494, 493), (487, 486, 495, 494), (486, 485, 496, 495), (485, 484, 497, 496), (450, 476, 477, 451), (476, 475, 478, 477), (475, 474, 479, 478), (474, 473, 480, 479), (473, 472, 481, 480), (472, 471, 482, 481), (471, 470, 483, 482), (603, 604, 601, 602), (623, 589, 588, 622), (592, 593, 584, 585), (606, 607, 598, 599), (591, 592, 585, 586), (605, 606, 599, 600), (560, 559, 597, 596), (557, 556, 600, 599), (559, 558, 598, 597), (545, 544, 591, 590), (604, 605, 600, 601), (607, 608, 597, 598), (615, 560, 596, 626), (556, 555, 601, 600), (593, 594, 583, 584), (590, 591, 586, 587), (558, 557, 599, 598), (544, 543, 592, 591), (543, 542, 593, 592), (627, 617, 615, 626), (612, 619, 618, 610), (547, 610, 618, 575), (540, 612, 625, 595), (595, 625, 624, 582), (609, 627, 626, 596), (542, 541, 594, 593), (585, 584, 549, 550), (586, 585, 550, 551), (587, 586, 551, 552), (588, 587, 552, 553), (622, 588, 553, 613), (569, 568, 540, 541), (611, 546, 589, 623), (571, 570, 542, 543), (573, 572, 544, 545), (621, 574, 546, 611), (568, 619, 612, 540), (625, 612, 610, 624), (575, 618, 616, 554), (629, 603, 602, 628), (549, 548, 576, 577), (551, 550, 578, 579), (553, 552, 580, 581), (562, 561, 568, 569), (564, 563, 570, 571), (566, 565, 572, 573), (546, 545, 590, 589), (603, 629, 614, 561), (368, 635, 634, 372), (561, 614, 619, 568), (554, 616, 628, 602), (614, 629, 628, 616), (611, 623, 622, 613), (555, 554, 602, 601), (570, 569, 541, 542), (572, 571, 543, 544), (574, 573, 545, 546), (374, 632, 633, 369), (582, 624, 610, 547), (619, 614, 616, 618), (594, 595, 582, 583), (607, 606, 564, 565), (606, 605, 563, 564), (605, 604, 562, 563), (604, 603, 561, 562), (617, 567, 574, 621), (567, 566, 573, 574), (541, 540, 595, 594), (584, 583, 548, 549), (620, 581, 560, 615), (580, 579, 558, 559), (578, 577, 556, 557), (576, 575, 554, 555), (609, 608, 566, 567), (589, 590, 587, 588), (583, 582, 547, 548), (581, 580, 559, 560), (579, 578, 557, 558), (577, 576, 555, 556), (627, 609, 567, 617), (608, 607, 565, 566), (608, 609, 596, 597), (565, 564, 571, 572), (563, 562, 569, 570), (613, 553, 581, 620), (552, 551, 579, 580), (550, 549, 577, 578), (548, 547, 575, 576), (634, 635, 633, 632), (635, 631, 630, 633), (640, 637, 639, 638), (637, 636, 641, 639), (645, 644, 642, 646), (644, 647, 643, 642), (466, 641, 636, 468), (464, 638, 639, 459), (372, 634, 632, 374), (378, 631, 635, 368), (459, 639, 641, 466), (621, 644, 645, 617), (615, 646, 642, 620), (611, 647, 644, 621), (369, 633, 630, 376), (613, 643, 647, 611), (620, 642, 643, 613), (462, 640, 638, 464), (648, 649, 651, 650), (650, 651, 655, 654), (654, 655, 653, 652), (652, 653, 649, 648), (650, 654, 652, 648), (655, 651, 649, 653)])
me_sphere_003.polygons.foreach_set('material_index', [1, 1, 1, 2, 1, 1, 1, 1, 1, 1, 1, 1, 1, 1, 1, 1, 1, 1, 1, 1, 1, 1, 2, 1, 1, 1, 2, 1, 1, 1, 1, 1, 1, 1, 1, 1, 1, 1, 1, 1, 1, 1, 2, 1, 1, 1, 1, 1, 1, 1, 1, 1, 1, 1, 1, 1, 1, 1, 2, 1, 1, 1, 1, 2, 1, 1, 1, 1, 1, 1, 1, 1, 1, 1, 1, 1, 1, 1, 2, 1, 1, 1, 1, 1, 1, 1, 1, 1, 1, 1, 1, 1, 1, 1, 1, 2, 1, 1, 1, 2, 1, 1, 1, 1, 1, 1, 1, 1, 1, 1, 1, 1, 1, 1, 1, 1, 1, 1, 2, 1, 1, 1, 2, 1, 1, 1, 1, 1, 1, 1, 1, 1, 1, 1, 1, 1, 1, 1, 2, 1, 1, 1, 1, 1, 1, 1, 1, 1, 1, 1, 1, 1, 1, 1, 2, 1, 1, 1, 1, 2, 1, 1, 1, 1, 1, 1, 1, 1, 1, 1, 1, 1, 1, 1, 2, 1, 1, 1, 1, 1, 1, 1, 1, 1, 1, 1, 1, 1, 1, 1, 1, 2, 1, 1, 1, 2, 1, 1, 1, 1, 1, 1, 1, 1, 1, 1, 1, 1, 1, 1, 1, 1, 1, 1, 2, 1, 1, 1, 2, 1, 1, 1, 1, 1, 1, 1, 1, 1, 1, 1, 1, 1, 1, 1, 2, 1, 1, 1, 1, 1, 1, 1, 1, 1, 1, 1, 1, 1, 1, 1, 2, 1, 1, 1, 1, 2, 1, 1, 1, 1, 1, 1, 1, 1, 1, 1, 1, 1, 1, 1, 2, 1, 1, 1, 1, 1, 1, 1, 1, 1, 1, 1, 1, 1, 1, 1, 1, 2, 1, 1, 1, 2, 1, 1, 1, 1, 1, 1, 1, 1, 1, 1, 1, 1, 1, 1, 1, 1, 1, 1, 2, 1, 1, 1, 2, 1, 1, 1, 1, 1, 1, 1, 1, 1, 1, 1, 1, 1, 1, 1, 2, 1, 1, 1, 1, 1, 1, 1, 1, 1, 1, 1, 1, 1, 1, 1, 2, 1, 1, 1, 1, 2, 1, 1, 1, 1, 1, 1, 1, 1, 1, 1, 1, 1, 1, 1, 2, 1, 1, 1, 1, 1, 1, 1, 1, 1, 1, 1, 1, 1, 1, 1, 1, 2, 0, 0, 0, 0, 0, 0, 0, 0, 0, 0, 0, 0, 0, 0, 0, 0, 0, 0, 0, 0, 0, 0, 0, 0, 0, 0, 0, 0, 0, 0, 0, 0, 0, 0, 0, 0, 0, 0, 0, 0, 0, 0, 0, 0, 0, 0, 0, 0, 0, 0, 0, 0, 0, 0, 0, 0, 0, 0, 0, 0, 0, 0, 0, 0, 0, 0, 0, 0, 0, 0, 0, 0, 0, 0, 0, 0, 0, 0, 0, 0, 0, 0, 0, 0, 0, 0, 0, 0, 0, 0, 0, 0, 0, 0, 0, 0, 0, 0, 0, 0, 0, 0, 0, 0, 0, 0, 0, 0, 0, 0, 0, 0, 0, 0, 0, 0, 0, 0, 0, 0, 0, 0, 0, 0, 0, 0, 0, 0, 0, 0, 0, 0, 0, 0, 0, 0, 0, 0, 0, 0, 0, 0, 0, 0, 0, 0, 0, 0, 0, 0, 0, 0, 0, 0, 0, 0, 0, 0, 0, 0, 0, 0, 0, 0, 0, 0, 0, 0, 0, 0, 0, 0, 0, 0, 0, 0, 0, 0, 0, 0, 0, 0, 0, 0, 0, 0, 0, 0, 0, 0, 0, 0, 0, 0, 0, 0, 0, 0, 0, 0, 0, 0, 0, 0, 0, 0, 0, 0, 0, 0, 0, 0, 0, 0, 0, 0, 0, 0, 0, 0, 0, 0, 0, 0, 0, 0, 0, 0, 0, 0, 0, 0, 0, 0, 0, 0, 0, 0, 0, 0, 0, 0, 0, 0, 0, 0, 0, 0, 0, 0, 0, 0, 0, 0, 0, 0, 0, 0, 0, 0, 0, 0, 0, 0, 0, 0, 0, 0, 0, 0, 0, 0, 0, 0, 0, 0, 0, 0, 0, 0, 0, 0, 0, 0, 0, 0, 0, 0])
me_sphere_003.materials.append(mat_leaves)
me_sphere_003.materials.append(mat_red)
me_sphere_003.materials.append(mat_black)
me_sphere_003.use_remesh_preserve_volume = False
me_sphere_003.use_remesh_preserve_attributes = False
me_sphere_003.use_mirror_vertex_groups = False
me_sphere_003.update()

# ---- objects
ob_mistletoe = bpy.data.objects.new('MistleToe', me_sphere_003)

# ---- transforms, parenting, visibility, modifiers, constraints
ob_mistletoe.location = (0.0, 0.0, 0.0)
ob_mistletoe.lineart.crease_threshold = 0.0

# ---- collection membership
col_collection_1.objects.link(ob_mistletoe)

# ---- scene / render settings (as saved in the file)
scene.frame_start = 1; scene.frame_end = 250; scene.frame_set(1)
scene.render.engine = 'BLENDER_EEVEE_NEXT'
scene.render.resolution_percentage = 50
scene.render.dither_intensity = 0.0
scene.cycles.use_denoising = False
scene.cycles.samples = 128
scene.cycles.sampling_pattern = 'TABULATED_SOBOL'
scene.cycles.light_sampling_threshold = 0.0
scene.cycles.use_adaptive_sampling = False
scene.cycles.use_light_tree = False
scene.cycles.blur_glossy = 0.0
scene.cycles.sample_clamp_indirect = 0.0
scene.view_settings.view_transform = 'Standard'
bpy.context.view_layer.update()

# ---- added for rendering (the .blend has no active camera and no usable light): camera, sun
cam_auto = bpy.data.cameras.new('AutoCamera')
cam_auto.lens = 50.0
cam_auto.sensor_width = 36.0
cam_auto.clip_end = 1000.0
ob_auto_camera = bpy.data.objects.new('AutoCamera', cam_auto)
scene.collection.objects.link(ob_auto_camera)
ob_auto_camera.location = (0.898062, -1.19473, 0.750444)
ob_auto_camera.rotation_euler = (1.09748, -7.21219e-08, 0.694738)
scene.camera = ob_auto_camera
light_auto_sun = bpy.data.lights.new('AutoSun', 'SUN')
light_auto_sun.energy = 3.0
light_auto_sun.angle = 0.0523599
ob_auto_sun = bpy.data.objects.new('AutoSun', light_auto_sun)
scene.collection.objects.link(ob_auto_sun)
ob_auto_sun.rotation_euler = (0.872665, 0.174533, 0.523599)
bpy.context.view_layer.update()
